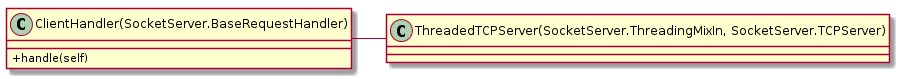

The diagram above was rendered by PlantUML. Its source (embedded in the PNG):
@startuml
set namespaceSeparator none
skinparam classAttributeIconSize 0

class "ClientHandler(SocketServer.BaseRequestHandler)" as ClientHandler{
+handle(self)
}

class "ThreadedTCPServer(SocketServer.ThreadingMixIn, SocketServer.TCPServer)" as TCPserver{
}

ClientHandler - TCPserver

@enduml